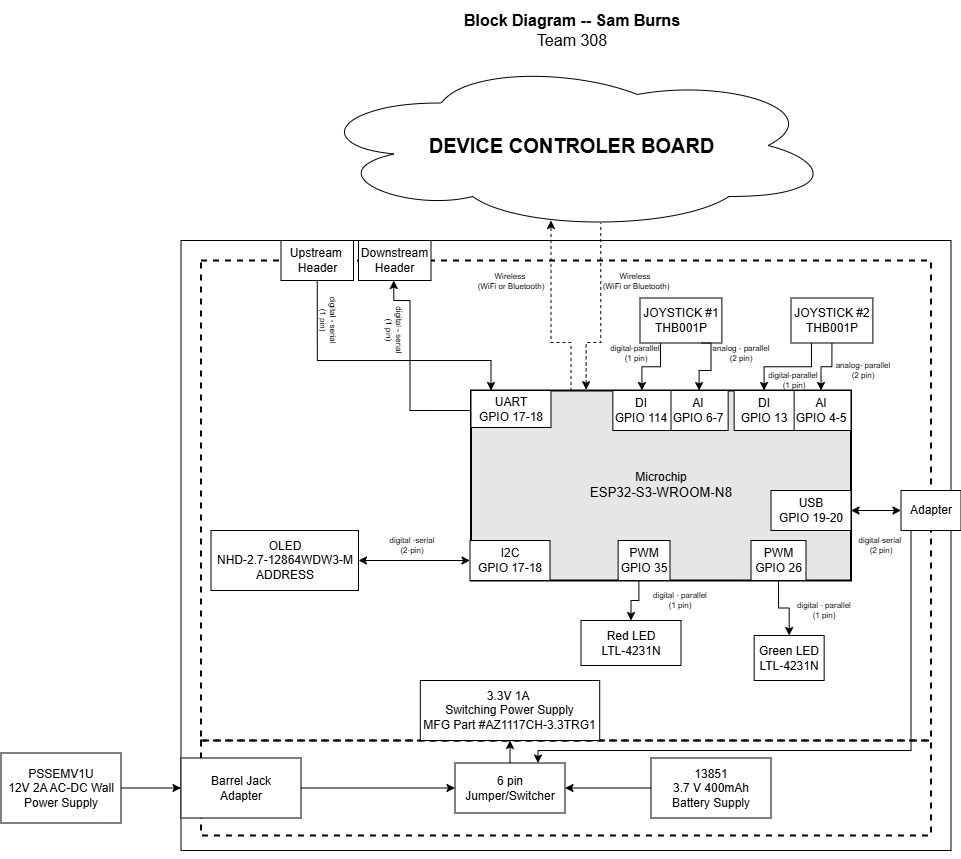

The diagram above was exported from draw.io. Its source (the exported page's mxGraphModel, read from the mxfile embedded in the PNG):
<mxGraphModel dx="2093.5" dy="239" grid="1" gridSize="10" guides="1" tooltips="1" connect="1" arrows="1" fold="1" page="1" pageScale="1.5" pageWidth="1169" pageHeight="827" background="#ffffff" math="0" shadow="0">
  <root>
    <mxCell id="0" style=";html=1;" />
    <mxCell id="1" parent="0" style=";html=1;" />
    <mxCell id="aC57QmPyYTqG6Asludqg-9" parent="1" style="rounded=0;whiteSpace=wrap;html=1;fontSize=16;fillColor=none;" value="" vertex="1">
      <mxGeometry height="610" width="770" x="-80" y="350" as="geometry" />
    </mxCell>
    <mxCell id="zSoxXOAhGFOt2usmLHU0-1" parent="1" style="rounded=0;whiteSpace=wrap;html=1;fillColor=none;dashed=1;strokeWidth=2;" value="" vertex="1">
      <mxGeometry height="480" width="730" x="-60" y="370" as="geometry" />
    </mxCell>
    <mxCell id="zSoxXOAhGFOt2usmLHU0-2" parent="1" style="rounded=0;whiteSpace=wrap;html=1;fillColor=none;dashed=1;strokeWidth=2;" value="" vertex="1">
      <mxGeometry height="95" width="730" x="-60" y="850" as="geometry" />
    </mxCell>
    <mxCell id="9j5Bc3N9rgv02oG_bQQu-1" parent="1" style="ellipse;shape=cloud;whiteSpace=wrap;html=1;" value="&lt;span style=&quot;font-size: 20px;&quot;&gt;&lt;b&gt;DEVICE CONTROLER BOARD&lt;/b&gt;&lt;/span&gt;" vertex="1">
      <mxGeometry height="170" width="523" x="49.5" y="170" as="geometry" />
    </mxCell>
    <mxCell id="JOMnKlJys3NHe0t_5HwK-3" parent="1" style="text;html=1;strokeColor=none;fillColor=none;align=center;verticalAlign=middle;whiteSpace=wrap;rounded=0;fontSize=8;rotation=0;" value="&lt;div&gt;digital -serial&lt;/div&gt;(2-pin)" vertex="1">
      <mxGeometry height="20" width="60" x="121.5" y="645" as="geometry" />
    </mxCell>
    <mxCell id="J8ns3n-xOa6iXa_PQh_Z-11" parent="1" style="rounded=0;whiteSpace=wrap;html=1;" value="3.3V 1A&amp;nbsp;&lt;div&gt;Switching Power Supply&lt;br&gt;&lt;span style=&quot;background-color: rgb(255, 255, 51);&quot;&gt;&lt;span style=&quot;background-color: rgb(255, 255, 51);&quot;&gt;&lt;span style=&quot;background-color: light-dark(#ffffff, var(--ge-dark-color, #121212));&quot;&gt;MFG Part #&lt;/span&gt;&lt;/span&gt;&lt;/span&gt;AZ1117CH-3.3TRG1&lt;/div&gt;" vertex="1">
      <mxGeometry height="60" width="179.37" x="159.32" y="790" as="geometry" />
    </mxCell>
    <mxCell id="aC57QmPyYTqG6Asludqg-6" edge="1" parent="1" source="9j5Bc3N9rgv02oG_bQQu-6" style="edgeStyle=orthogonalEdgeStyle;rounded=0;orthogonalLoop=1;jettySize=auto;html=1;startArrow=classic;startFill=1;fontSize=8;endArrow=none;endFill=0;dashed=1;exitX=0.303;exitY=-0.004;exitDx=0;exitDy=0;exitPerimeter=0;entryX=0.555;entryY=0.956;entryDx=0;entryDy=0;entryPerimeter=0;" target="9j5Bc3N9rgv02oG_bQQu-1">
      <mxGeometry relative="1" as="geometry">
        <Array as="points">
          <mxPoint x="325" y="452" />
          <mxPoint x="340" y="452" />
        </Array>
        <mxPoint x="409.5" y="400" as="sourcePoint" />
        <mxPoint x="340" y="340" as="targetPoint" />
      </mxGeometry>
    </mxCell>
    <mxCell id="aC57QmPyYTqG6Asludqg-7" edge="1" parent="1" style="edgeStyle=orthogonalEdgeStyle;rounded=0;orthogonalLoop=1;jettySize=auto;html=1;startArrow=none;startFill=0;fontSize=8;dashed=1;exitX=0.321;exitY=0.02;exitDx=0;exitDy=0;exitPerimeter=0;">
      <mxGeometry relative="1" as="geometry">
        <Array as="points">
          <mxPoint x="310" y="564" />
          <mxPoint x="310" y="452" />
          <mxPoint x="290" y="452" />
        </Array>
        <mxPoint x="330.74000000000024" y="563.74" as="sourcePoint" />
        <mxPoint x="290" y="330" as="targetPoint" />
      </mxGeometry>
    </mxCell>
    <mxCell id="aC57QmPyYTqG6Asludqg-8" parent="1" style="text;html=1;strokeColor=none;fillColor=none;align=center;verticalAlign=middle;whiteSpace=wrap;rounded=0;fontSize=16;" value="&lt;div style=&quot;font-size: 16px&quot;&gt;&lt;b style=&quot;font-size: 16px&quot;&gt;Block Diagram -- Sam Burns&lt;br&gt;&lt;/b&gt;&lt;/div&gt;&lt;div style=&quot;font-size: 16px&quot;&gt;Team 308&lt;br style=&quot;font-size: 16px&quot;&gt;&lt;/div&gt;" vertex="1">
      <mxGeometry height="60" width="660" x="-19" y="110" as="geometry" />
    </mxCell>
    <mxCell id="82rqKy3Cs7MvrvrFaFM4-52" parent="aC57QmPyYTqG6Asludqg-8" style="text;html=1;align=center;verticalAlign=middle;resizable=0;points=[];autosize=1;" value="&amp;nbsp; &amp;nbsp;&lt;div&gt;&lt;br&gt;&lt;/div&gt;" vertex="1">
      <mxGeometry height="40" width="30" x="384.5" y="6" as="geometry" />
    </mxCell>
    <mxCell id="TSXNeV2rgrH-Q75M7TN9-3" edge="1" parent="1" style="edgeStyle=orthogonalEdgeStyle;rounded=0;orthogonalLoop=1;jettySize=auto;html=1;exitX=0.25;exitY=1;exitDx=0;exitDy=0;entryX=0.5;entryY=0;entryDx=0;entryDy=0;" target="TSXNeV2rgrH-Q75M7TN9-2">
      <mxGeometry relative="1" as="geometry">
        <Array as="points">
          <mxPoint x="378" y="710" />
          <mxPoint x="370" y="710" />
        </Array>
        <mxPoint x="377.85000000000014" y="690" as="sourcePoint" />
        <mxPoint x="378.2660240963853" y="745" as="targetPoint" />
      </mxGeometry>
    </mxCell>
    <mxCell id="9j5Bc3N9rgv02oG_bQQu-6" parent="1" style="rounded=0;whiteSpace=wrap;html=1;strokeWidth=2;fillColor=#E6E6E6;" value="&lt;div&gt;Microchip&lt;/div&gt;&lt;div&gt;&lt;font face=&quot;arial&quot;&gt;&lt;span style=&quot;font-size: 13.3333px;&quot;&gt;ESP32-S3-WROOM-N8&lt;/span&gt;&lt;/font&gt;&lt;/div&gt;" vertex="1">
      <mxGeometry height="190" width="380" x="210" y="500" as="geometry" />
    </mxCell>
    <mxCell id="9j5Bc3N9rgv02oG_bQQu-30" parent="1" style="rounded=0;whiteSpace=wrap;html=1;" value="&lt;div&gt;I2C&lt;/div&gt;&lt;div&gt;&lt;span style=&quot;background-color: rgb(255, 255, 102);&quot;&gt;&lt;span style=&quot;background-color: light-dark(#ffffff, var(--ge-dark-color, #121212));&quot;&gt;GPIO 17-18&lt;br&gt;&lt;/span&gt;&lt;/span&gt;&lt;/div&gt;" vertex="1">
      <mxGeometry height="40" width="80" x="209" y="650" as="geometry" />
    </mxCell>
    <mxCell id="9j5Bc3N9rgv02oG_bQQu-31" parent="1" style="rounded=0;whiteSpace=wrap;html=1;" value="PWM&lt;div&gt;GPIO 35&lt;/div&gt;" vertex="1">
      <mxGeometry height="40" width="51.88" x="357.12" y="650" as="geometry" />
    </mxCell>
    <mxCell id="aC57QmPyYTqG6Asludqg-1" parent="1" style="rounded=0;whiteSpace=wrap;html=1;" value="&lt;div&gt;USB&lt;/div&gt;&lt;div&gt;GPIO 19-20&lt;/div&gt;" vertex="1">
      <mxGeometry height="40" width="80" x="510" y="600" as="geometry" />
    </mxCell>
    <mxCell id="TSXNeV2rgrH-Q75M7TN9-2" parent="1" style="rounded=0;whiteSpace=wrap;html=1;" value="Red LED&lt;br&gt;&lt;div&gt;LTL-4231N&lt;/div&gt;" vertex="1">
      <mxGeometry height="45" width="100" x="320" y="730" as="geometry" />
    </mxCell>
    <mxCell id="TSXNeV2rgrH-Q75M7TN9-4" parent="1" style="rounded=0;whiteSpace=wrap;html=1;" value="&lt;div&gt;PSSEMV1U&lt;/div&gt;&lt;div&gt;12V 2A AC-DC Wall Power Supply&lt;/div&gt;" vertex="1">
      <mxGeometry height="70" width="120" x="-260" y="862.5" as="geometry" />
    </mxCell>
    <mxCell id="TSXNeV2rgrH-Q75M7TN9-7" edge="1" parent="1" source="TSXNeV2rgrH-Q75M7TN9-5" style="edgeStyle=orthogonalEdgeStyle;rounded=0;orthogonalLoop=1;jettySize=auto;html=1;entryX=0;entryY=0.5;entryDx=0;entryDy=0;exitX=1;exitY=0.5;exitDx=0;exitDy=0;" target="82rqKy3Cs7MvrvrFaFM4-1">
      <mxGeometry relative="1" as="geometry">
        <mxPoint x="60" y="430" as="targetPoint" />
      </mxGeometry>
    </mxCell>
    <mxCell id="TSXNeV2rgrH-Q75M7TN9-5" parent="1" style="rounded=0;whiteSpace=wrap;html=1;" value="&lt;div&gt;Barrel Jack&lt;/div&gt;&lt;div&gt;Adapter&lt;br&gt;&lt;/div&gt;" vertex="1">
      <mxGeometry height="60" width="120" x="-80" y="867.5" as="geometry" />
    </mxCell>
    <mxCell id="TSXNeV2rgrH-Q75M7TN9-6" edge="1" parent="1" source="TSXNeV2rgrH-Q75M7TN9-4" style="edgeStyle=orthogonalEdgeStyle;rounded=0;orthogonalLoop=1;jettySize=auto;html=1;" target="TSXNeV2rgrH-Q75M7TN9-5">
      <mxGeometry relative="1" as="geometry" />
    </mxCell>
    <mxCell id="TSXNeV2rgrH-Q75M7TN9-9" edge="1" parent="1" source="TSXNeV2rgrH-Q75M7TN9-8" style="edgeStyle=orthogonalEdgeStyle;rounded=0;orthogonalLoop=1;jettySize=auto;html=1;exitX=1;exitY=0.5;exitDx=0;exitDy=0;entryX=0;entryY=0.5;entryDx=0;entryDy=0;startArrow=classic;startFill=1;" target="9j5Bc3N9rgv02oG_bQQu-30">
      <mxGeometry relative="1" as="geometry">
        <mxPoint x="210" y="668" as="targetPoint" />
      </mxGeometry>
    </mxCell>
    <mxCell id="TSXNeV2rgrH-Q75M7TN9-8" parent="1" style="rounded=0;whiteSpace=wrap;html=1;" value="&lt;div&gt;OLED&lt;/div&gt;&lt;div&gt;NHD-2.7-12864WDW3-M&lt;/div&gt;&lt;div&gt;&lt;span&gt;ADDRESS&lt;/span&gt;&lt;br&gt;&lt;/div&gt;" vertex="1">
      <mxGeometry height="60" width="147.5" x="-50" y="640" as="geometry" />
    </mxCell>
    <mxCell id="TSXNeV2rgrH-Q75M7TN9-16" edge="1" parent="1" style="edgeStyle=orthogonalEdgeStyle;rounded=0;orthogonalLoop=1;jettySize=auto;html=1;entryX=0.5;entryY=1;entryDx=0;entryDy=0;">
      <mxGeometry relative="1" as="geometry">
        <Array as="points">
          <mxPoint x="149" y="520" />
          <mxPoint x="149" y="410" />
          <mxPoint x="133" y="410" />
        </Array>
        <mxPoint x="209" y="520" as="sourcePoint" />
        <mxPoint x="132.75" y="390" as="targetPoint" />
      </mxGeometry>
    </mxCell>
    <mxCell id="TSXNeV2rgrH-Q75M7TN9-10" parent="1" style="rounded=0;whiteSpace=wrap;html=1;" value="&lt;div&gt;UART&lt;/div&gt;&lt;div&gt;GPIO 17-18&lt;/div&gt;" vertex="1">
      <mxGeometry height="37" width="80" x="210" y="500" as="geometry" />
    </mxCell>
    <mxCell id="TSXNeV2rgrH-Q75M7TN9-15" edge="1" parent="1" source="TSXNeV2rgrH-Q75M7TN9-11" style="edgeStyle=orthogonalEdgeStyle;rounded=0;orthogonalLoop=1;jettySize=auto;html=1;exitX=0.5;exitY=1;exitDx=0;exitDy=0;entryX=0.25;entryY=0;entryDx=0;entryDy=0;" target="TSXNeV2rgrH-Q75M7TN9-10">
      <mxGeometry relative="1" as="geometry">
        <Array as="points">
          <mxPoint x="56" y="470" />
          <mxPoint x="230" y="470" />
        </Array>
      </mxGeometry>
    </mxCell>
    <mxCell id="TSXNeV2rgrH-Q75M7TN9-11" parent="1" style="rounded=0;whiteSpace=wrap;html=1;" value="&lt;div&gt;Upstream&amp;nbsp;&lt;/div&gt;&lt;div&gt;Header&lt;/div&gt;" vertex="1">
      <mxGeometry height="40" width="72.5" x="20" y="350" as="geometry" />
    </mxCell>
    <mxCell id="TSXNeV2rgrH-Q75M7TN9-14" parent="1" style="rounded=0;whiteSpace=wrap;html=1;" value="Downstream &lt;br&gt;&lt;div&gt;Header&lt;/div&gt;" vertex="1">
      <mxGeometry height="40" width="72.5" x="97.5" y="350" as="geometry" />
    </mxCell>
    <mxCell id="TSXNeV2rgrH-Q75M7TN9-17" parent="1" style="text;html=1;strokeColor=none;fillColor=none;align=center;verticalAlign=middle;whiteSpace=wrap;rounded=0;fontSize=8;rotation=90;" value="&lt;div style=&quot;font-size: 8px&quot;&gt;digital - serial&lt;/div&gt;&lt;div style=&quot;font-size: 8px&quot;&gt;(1 pin)&lt;br&gt;&lt;/div&gt;" vertex="1">
      <mxGeometry height="20" width="60" x="37.5" y="420" as="geometry" />
    </mxCell>
    <mxCell id="TSXNeV2rgrH-Q75M7TN9-18" parent="1" style="text;html=1;strokeColor=none;fillColor=none;align=center;verticalAlign=middle;whiteSpace=wrap;rounded=0;fontSize=8;rotation=90;" value="&lt;div style=&quot;font-size: 8px&quot;&gt;digital - serial&lt;/div&gt;&lt;div style=&quot;font-size: 8px&quot;&gt;(1 pin)&lt;br&gt;&lt;/div&gt;" vertex="1">
      <mxGeometry height="20" width="60" x="103.75" y="430" as="geometry" />
    </mxCell>
    <mxCell id="KOPPfrKEr4JKRI9-Fa0M-1" edge="1" parent="1" source="aC57QmPyYTqG6Asludqg-9" style="edgeStyle=orthogonalEdgeStyle;rounded=0;orthogonalLoop=1;jettySize=auto;html=1;exitX=0.5;exitY=1;exitDx=0;exitDy=0;" target="aC57QmPyYTqG6Asludqg-9">
      <mxGeometry relative="1" as="geometry" />
    </mxCell>
    <mxCell id="82rqKy3Cs7MvrvrFaFM4-2" parent="1" style="rounded=0;whiteSpace=wrap;html=1;" value="13851&lt;div&gt;3.7 V 400mAh&lt;br&gt;Battery Supply&lt;/div&gt;" vertex="1">
      <mxGeometry height="60" width="120" x="390" y="867.5" as="geometry" />
    </mxCell>
    <mxCell id="82rqKy3Cs7MvrvrFaFM4-3" edge="1" parent="1" source="82rqKy3Cs7MvrvrFaFM4-2" style="endArrow=classic;html=1;rounded=0;exitX=0;exitY=0.5;exitDx=0;exitDy=0;entryX=1;entryY=0.5;entryDx=0;entryDy=0;" target="82rqKy3Cs7MvrvrFaFM4-1" value="">
      <mxGeometry height="50" relative="1" width="50" as="geometry">
        <Array as="points" />
        <mxPoint x="310" y="850" as="sourcePoint" />
        <mxPoint x="220" y="850" as="targetPoint" />
      </mxGeometry>
    </mxCell>
    <mxCell id="82rqKy3Cs7MvrvrFaFM4-1" parent="1" style="rounded=0;whiteSpace=wrap;html=1;" value="&lt;div&gt;6 pin Jumper/Switcher&lt;/div&gt;" vertex="1">
      <mxGeometry height="50" width="110" x="194" y="872.5" as="geometry" />
    </mxCell>
    <mxCell id="82rqKy3Cs7MvrvrFaFM4-4" edge="1" parent="1" source="82rqKy3Cs7MvrvrFaFM4-1" style="endArrow=classic;html=1;rounded=0;exitX=0.5;exitY=0;exitDx=0;exitDy=0;entryX=0.5;entryY=1;entryDx=0;entryDy=0;" target="J8ns3n-xOa6iXa_PQh_Z-11" value="">
      <mxGeometry height="50" relative="1" width="50" as="geometry">
        <mxPoint x="310" y="850" as="sourcePoint" />
        <mxPoint x="360" y="800" as="targetPoint" />
      </mxGeometry>
    </mxCell>
    <mxCell id="YrrEpvKcIaXDFwNRj3K3-13" edge="1" parent="1" source="82rqKy3Cs7MvrvrFaFM4-5" style="edgeStyle=orthogonalEdgeStyle;rounded=0;orthogonalLoop=1;jettySize=auto;html=1;exitX=0.5;exitY=1;exitDx=0;exitDy=0;entryX=0.75;entryY=0;entryDx=0;entryDy=0;" target="82rqKy3Cs7MvrvrFaFM4-1">
      <mxGeometry relative="1" as="geometry">
        <Array as="points">
          <mxPoint x="650" y="640" />
          <mxPoint x="650" y="860" />
          <mxPoint x="277" y="860" />
          <mxPoint x="277" y="872" />
        </Array>
      </mxGeometry>
    </mxCell>
    <mxCell id="82rqKy3Cs7MvrvrFaFM4-5" parent="1" style="rounded=0;whiteSpace=wrap;html=1;" value="Adapter" vertex="1">
      <mxGeometry height="40" width="60" x="640" y="600" as="geometry" />
    </mxCell>
    <mxCell id="82rqKy3Cs7MvrvrFaFM4-6" edge="1" parent="1" source="aC57QmPyYTqG6Asludqg-1" style="endArrow=classic;startArrow=classic;html=1;rounded=0;exitX=1;exitY=0.5;exitDx=0;exitDy=0;entryX=0;entryY=0.5;entryDx=0;entryDy=0;" target="82rqKy3Cs7MvrvrFaFM4-5" value="">
      <mxGeometry height="50" relative="1" width="50" as="geometry">
        <mxPoint x="480" y="640" as="sourcePoint" />
        <mxPoint x="530" y="590" as="targetPoint" />
      </mxGeometry>
    </mxCell>
    <mxCell id="82rqKy3Cs7MvrvrFaFM4-8" parent="1" style="text;html=1;strokeColor=none;fillColor=none;align=center;verticalAlign=middle;whiteSpace=wrap;rounded=0;fontSize=8;rotation=0;" value="&lt;div style=&quot;font-size: 8px&quot;&gt;Wireless&amp;nbsp;&lt;/div&gt;&lt;div style=&quot;font-size: 8px&quot;&gt;(WiFi or Bluetooth)&lt;/div&gt;" vertex="1">
      <mxGeometry height="22.5" width="70" x="215" y="380" as="geometry" />
    </mxCell>
    <mxCell id="82rqKy3Cs7MvrvrFaFM4-14" edge="1" parent="1" source="82rqKy3Cs7MvrvrFaFM4-16" style="edgeStyle=orthogonalEdgeStyle;rounded=0;orthogonalLoop=1;jettySize=auto;html=1;" target="82rqKy3Cs7MvrvrFaFM4-15">
      <mxGeometry relative="1" as="geometry">
        <mxPoint x="521.88" y="670" as="sourcePoint" />
      </mxGeometry>
    </mxCell>
    <mxCell id="82rqKy3Cs7MvrvrFaFM4-15" parent="1" style="rounded=0;whiteSpace=wrap;html=1;" value="&lt;div&gt;Green LED&lt;/div&gt;&lt;div&gt;LTL-4231N&lt;/div&gt;" vertex="1">
      <mxGeometry height="45" width="70" x="493.15" y="745" as="geometry" />
    </mxCell>
    <mxCell id="82rqKy3Cs7MvrvrFaFM4-16" parent="1" style="rounded=0;whiteSpace=wrap;html=1;" value="&lt;div&gt;PWM&lt;/div&gt;&lt;div&gt;GPIO 26&lt;/div&gt;" vertex="1">
      <mxGeometry height="40" width="55" x="490" y="650" as="geometry" />
    </mxCell>
    <mxCell id="82rqKy3Cs7MvrvrFaFM4-17" parent="1" style="rounded=0;whiteSpace=wrap;html=1;" value="&lt;div&gt;&lt;span style=&quot;background-color: transparent; color: light-dark(rgb(0, 0, 0), rgb(255, 255, 255));&quot;&gt;AI&lt;/span&gt;&lt;/div&gt;&lt;div&gt;&lt;span style=&quot;background-color: transparent; color: light-dark(rgb(0, 0, 0), rgb(255, 255, 255));&quot;&gt;GPIO 4-5&lt;/span&gt;&lt;/div&gt;" vertex="1">
      <mxGeometry height="40" width="60" x="530" y="500" as="geometry" />
    </mxCell>
    <mxCell id="82rqKy3Cs7MvrvrFaFM4-19" parent="1" style="rounded=0;whiteSpace=wrap;html=1;" value="&lt;div&gt;AI&lt;/div&gt;&lt;div&gt;GPIO 6-7&lt;/div&gt;" vertex="1">
      <mxGeometry height="40" width="58.15" x="409" y="500" as="geometry" />
    </mxCell>
    <mxCell id="82rqKy3Cs7MvrvrFaFM4-21" parent="1" style="text;html=1;strokeColor=none;fillColor=none;align=center;verticalAlign=middle;whiteSpace=wrap;rounded=0;fontSize=8;rotation=0;" value="&lt;div style=&quot;font-size: 8px&quot;&gt;digital - parallel&lt;/div&gt;&lt;div style=&quot;font-size: 8px&quot;&gt;(1 pin)&lt;br&gt;&lt;/div&gt;" vertex="1">
      <mxGeometry height="20" width="60" x="389.94" y="700" as="geometry" />
    </mxCell>
    <mxCell id="82rqKy3Cs7MvrvrFaFM4-22" parent="1" style="text;html=1;strokeColor=none;fillColor=none;align=center;verticalAlign=middle;whiteSpace=wrap;rounded=0;fontSize=8;rotation=0;" value="&lt;div&gt;analog - parallel&lt;/div&gt;&lt;div&gt;(2 pin)&lt;/div&gt;" vertex="1">
      <mxGeometry height="20" width="60" x="450" y="452.5" as="geometry" />
    </mxCell>
    <mxCell id="YrrEpvKcIaXDFwNRj3K3-7" edge="1" parent="1" source="82rqKy3Cs7MvrvrFaFM4-24" style="edgeStyle=orthogonalEdgeStyle;rounded=0;orthogonalLoop=1;jettySize=auto;html=1;exitX=0.25;exitY=1;exitDx=0;exitDy=0;entryX=0.5;entryY=0;entryDx=0;entryDy=0;" target="YrrEpvKcIaXDFwNRj3K3-2">
      <mxGeometry relative="1" as="geometry" />
    </mxCell>
    <mxCell id="82rqKy3Cs7MvrvrFaFM4-24" parent="1" style="rounded=0;whiteSpace=wrap;html=1;" value="JOYSTICK #1&lt;div&gt;THB001P&lt;/div&gt;" vertex="1">
      <mxGeometry height="45" width="81.88" x="379" y="407.5" as="geometry" />
    </mxCell>
    <mxCell id="YrrEpvKcIaXDFwNRj3K3-4" edge="1" parent="1" source="82rqKy3Cs7MvrvrFaFM4-25" style="edgeStyle=orthogonalEdgeStyle;rounded=0;orthogonalLoop=1;jettySize=auto;html=1;exitX=0.25;exitY=1;exitDx=0;exitDy=0;" target="YrrEpvKcIaXDFwNRj3K3-1">
      <mxGeometry relative="1" as="geometry" />
    </mxCell>
    <mxCell id="82rqKy3Cs7MvrvrFaFM4-25" parent="1" style="rounded=0;whiteSpace=wrap;html=1;" value="JOYSTICK #2&lt;div&gt;THB001P&lt;/div&gt;" vertex="1">
      <mxGeometry height="45" width="81.88" x="530" y="407.5" as="geometry" />
    </mxCell>
    <mxCell id="82rqKy3Cs7MvrvrFaFM4-26" edge="1" parent="1" source="82rqKy3Cs7MvrvrFaFM4-24" style="edgeStyle=orthogonalEdgeStyle;rounded=0;orthogonalLoop=1;jettySize=auto;html=1;entryX=0.5;entryY=0;entryDx=0;entryDy=0;exitX=0.75;exitY=1;exitDx=0;exitDy=0;" target="82rqKy3Cs7MvrvrFaFM4-19">
      <mxGeometry relative="1" as="geometry">
        <Array as="points">
          <mxPoint x="450" y="453" />
          <mxPoint x="450" y="480" />
          <mxPoint x="438" y="480" />
        </Array>
        <mxPoint x="459.5" y="440" as="sourcePoint" />
        <mxPoint x="460.5" y="495" as="targetPoint" />
      </mxGeometry>
    </mxCell>
    <mxCell id="82rqKy3Cs7MvrvrFaFM4-27" edge="1" parent="1" source="82rqKy3Cs7MvrvrFaFM4-25" style="edgeStyle=orthogonalEdgeStyle;rounded=0;orthogonalLoop=1;jettySize=auto;html=1;entryX=0.5;entryY=0;entryDx=0;entryDy=0;exitX=0.5;exitY=1;exitDx=0;exitDy=0;" target="82rqKy3Cs7MvrvrFaFM4-17">
      <mxGeometry relative="1" as="geometry">
        <mxPoint x="560" y="440" as="sourcePoint" />
        <mxPoint x="561" y="495" as="targetPoint" />
      </mxGeometry>
    </mxCell>
    <mxCell id="82rqKy3Cs7MvrvrFaFM4-28" parent="1" style="text;html=1;strokeColor=none;fillColor=none;align=center;verticalAlign=middle;whiteSpace=wrap;rounded=0;fontSize=8;rotation=0;" value="&lt;div style=&quot;font-size: 8px&quot;&gt;Wireless&amp;nbsp;&lt;/div&gt;&lt;div style=&quot;font-size: 8px&quot;&gt;(WiFi or Bluetooth)&lt;/div&gt;" vertex="1">
      <mxGeometry height="22.5" width="70" x="340" y="380" as="geometry" />
    </mxCell>
    <mxCell id="82rqKy3Cs7MvrvrFaFM4-49" parent="1" style="text;html=1;strokeColor=none;fillColor=none;align=center;verticalAlign=middle;whiteSpace=wrap;rounded=0;fontSize=8;rotation=0;" value="&lt;div style=&quot;font-size: 8px&quot;&gt;digital - parallel&lt;/div&gt;&lt;div style=&quot;font-size: 8px&quot;&gt;(1 pin)&lt;br&gt;&lt;/div&gt;" vertex="1">
      <mxGeometry height="20" width="60" x="533.12" y="710" as="geometry" />
    </mxCell>
    <mxCell id="nQ_9jIE9DAezsJ_KfQZ8-2" parent="1" style="text;html=1;strokeColor=none;fillColor=none;align=center;verticalAlign=middle;whiteSpace=wrap;rounded=0;fontSize=8;rotation=0;" value="&lt;div style=&quot;font-size: 8px&quot;&gt;analog- parallel&lt;/div&gt;&lt;div style=&quot;font-size: 8px&quot;&gt;(2 pin)&lt;br&gt;&lt;/div&gt;" vertex="1">
      <mxGeometry height="20" width="60" x="572.5" y="470" as="geometry" />
    </mxCell>
    <mxCell id="YrrEpvKcIaXDFwNRj3K3-1" parent="1" style="rounded=0;whiteSpace=wrap;html=1;" value="&lt;div&gt;&lt;span style=&quot;background-color: transparent; color: light-dark(rgb(0, 0, 0), rgb(255, 255, 255));&quot;&gt;DI&lt;/span&gt;&lt;/div&gt;&lt;div&gt;&lt;span style=&quot;background-color: transparent; color: light-dark(rgb(0, 0, 0), rgb(255, 255, 255));&quot;&gt;GPIO 13&lt;/span&gt;&lt;/div&gt;" vertex="1">
      <mxGeometry height="40" width="60" x="473.12" y="500" as="geometry" />
    </mxCell>
    <mxCell id="YrrEpvKcIaXDFwNRj3K3-2" parent="1" style="rounded=0;whiteSpace=wrap;html=1;" value="&lt;div&gt;&lt;span style=&quot;background-color: transparent; color: light-dark(rgb(0, 0, 0), rgb(255, 255, 255));&quot;&gt;DI&lt;/span&gt;&lt;/div&gt;&lt;div&gt;&lt;span style=&quot;background-color: transparent; color: light-dark(rgb(0, 0, 0), rgb(255, 255, 255));&quot;&gt;GPIO 114&lt;/span&gt;&lt;/div&gt;" vertex="1">
      <mxGeometry height="40" width="58.15" x="351.85" y="500" as="geometry" />
    </mxCell>
    <mxCell id="YrrEpvKcIaXDFwNRj3K3-5" parent="1" style="text;html=1;strokeColor=none;fillColor=none;align=center;verticalAlign=middle;whiteSpace=wrap;rounded=0;fontSize=8;rotation=0;" value="&lt;div style=&quot;font-size: 8px&quot;&gt;digital-parallel&amp;nbsp;&lt;/div&gt;&lt;div style=&quot;font-size: 8px&quot;&gt;(1 pin)&lt;/div&gt;" vertex="1">
      <mxGeometry height="20" width="60" x="503.15" y="480" as="geometry" />
    </mxCell>
    <mxCell id="YrrEpvKcIaXDFwNRj3K3-8" parent="1" style="text;html=1;strokeColor=none;fillColor=none;align=center;verticalAlign=middle;whiteSpace=wrap;rounded=0;fontSize=8;rotation=0;" value="&lt;div style=&quot;font-size: 8px&quot;&gt;digital-parallel&amp;nbsp;&lt;/div&gt;&lt;div style=&quot;font-size: 8px&quot;&gt;(1 pin)&lt;/div&gt;" vertex="1">
      <mxGeometry height="20" width="60" x="345" y="452.5" as="geometry" />
    </mxCell>
    <mxCell id="YrrEpvKcIaXDFwNRj3K3-11" parent="1" style="text;html=1;strokeColor=none;fillColor=none;align=center;verticalAlign=middle;whiteSpace=wrap;rounded=0;fontSize=8;rotation=0;" value="&lt;div style=&quot;font-size: 8px&quot;&gt;digital-serial&amp;nbsp;&lt;/div&gt;&lt;div style=&quot;font-size: 8px&quot;&gt;(2 pin)&lt;/div&gt;" vertex="1">
      <mxGeometry height="20" width="60" x="590" y="645" as="geometry" />
    </mxCell>
  </root>
</mxGraphModel>